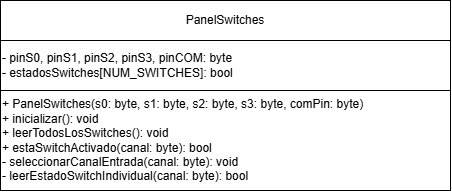

The diagram above was exported from draw.io. Its source (the exported page's mxGraphModel, read from the mxfile embedded in the PNG):
<mxGraphModel dx="1092" dy="564" grid="1" gridSize="10" guides="1" tooltips="1" connect="1" arrows="1" fold="1" page="1" pageScale="1" pageWidth="827" pageHeight="1169" math="0" shadow="0">
  <root>
    <mxCell id="xOLwumkzoyU0jak41XEE-0" />
    <mxCell id="xOLwumkzoyU0jak41XEE-1" parent="xOLwumkzoyU0jak41XEE-0" />
    <mxCell id="JaNq01RJ9PcsiALkVoMK-0" value="PanelSwitches" style="rounded=0;whiteSpace=wrap;html=1;" vertex="1" parent="xOLwumkzoyU0jak41XEE-1">
      <mxGeometry x="40" y="40" width="450" height="40" as="geometry" />
    </mxCell>
    <mxCell id="JaNq01RJ9PcsiALkVoMK-1" value="&lt;div&gt;- pinS0, pinS1, pinS2, pinS3, pinCOM: byte&lt;/div&gt;&lt;div&gt;- estadosSwitches[NUM_SWITCHES]: bool&lt;/div&gt;" style="rounded=0;whiteSpace=wrap;html=1;align=left;" vertex="1" parent="xOLwumkzoyU0jak41XEE-1">
      <mxGeometry x="40" y="80" width="450" height="50" as="geometry" />
    </mxCell>
    <mxCell id="JaNq01RJ9PcsiALkVoMK-2" value="&lt;div&gt;+ PanelSwitches(s0: byte, s1: byte, s2: byte, s3: byte, comPin: byte)&lt;/div&gt;&lt;div&gt;+ inicializar(): void&lt;/div&gt;&lt;div&gt;+ leerTodosLosSwitches(): void&lt;/div&gt;&lt;div&gt;+ estaSwitchActivado(canal: byte): bool&lt;/div&gt;&lt;div&gt;- seleccionarCanalEntrada(canal: byte): void&lt;/div&gt;&lt;div&gt;- leerEstadoSwitchIndividual(canal: byte): bool&lt;/div&gt;" style="rounded=0;whiteSpace=wrap;html=1;align=left;" vertex="1" parent="xOLwumkzoyU0jak41XEE-1">
      <mxGeometry x="40" y="130" width="450" height="100" as="geometry" />
    </mxCell>
  </root>
</mxGraphModel>